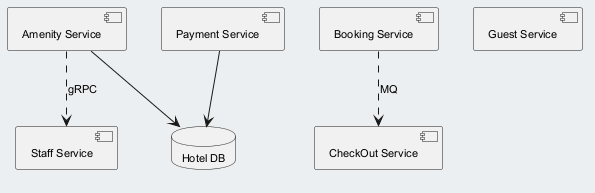

The diagram above was rendered by PlantUML. Its source (embedded in the PNG):
@startuml
skinparam backgroundColor #ECEFF1
skinparam classBackgroundColor #FFFFFF
skinparam classBorderColor #455A64
skinparam defaultFontSize 11
component "Amenity Service" as C_AmenityService
component "Staff Service" as C_StaffService
component "Booking Service" as C_BookingService
component "Payment Service" as C_PaymentService
component "Guest Service" as C_GuestService
component "CheckOut Service" as C_CheckOutService
database "Hotel DB" as DB_hotel
C_AmenityService --> DB_hotel
C_PaymentService --> DB_hotel
C_BookingService ..> C_CheckOutService : MQ
C_AmenityService ..> C_StaffService : gRPC
@enduml